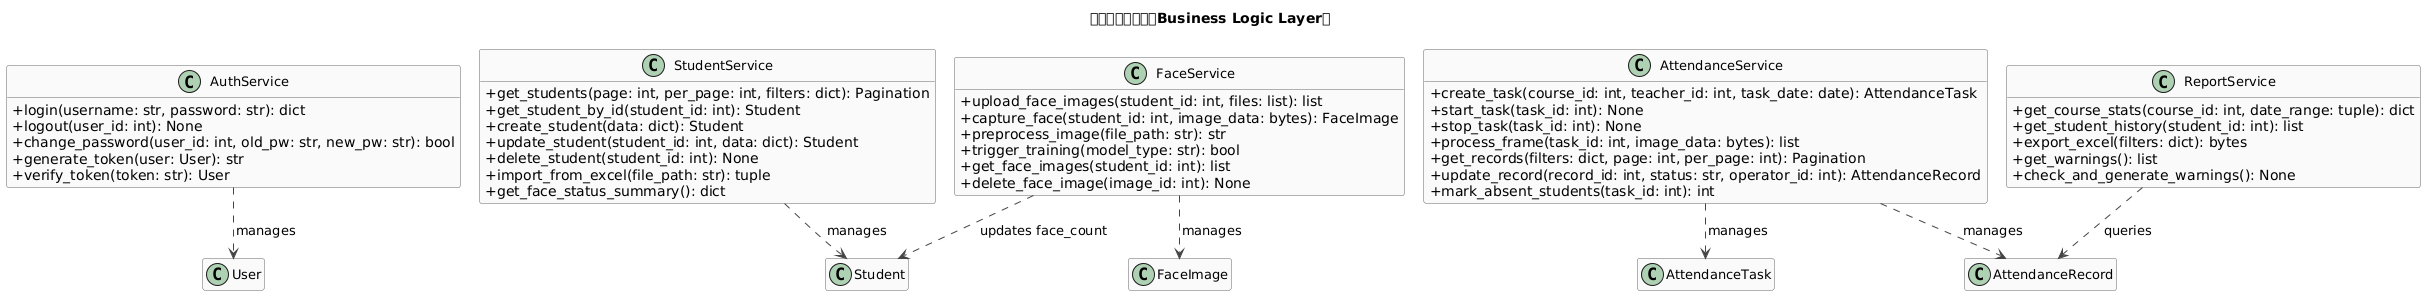

The diagram above was rendered by PlantUML. Its source (embedded in the PNG):
@startuml 02_服务层类图
!pragma layout smetana
skinparam classAttributeIconSize 0
skinparam classFontSize 13
skinparam classBackgroundColor #FAFAFA
skinparam classBorderColor #666666
skinparam arrowColor #444444
hide empty members

title 后端服务层类图（Business Logic Layer）

class AuthService {
  +login(username: str, password: str): dict
  +logout(user_id: int): None
  +change_password(user_id: int, old_pw: str, new_pw: str): bool
  +generate_token(user: User): str
  +verify_token(token: str): User
}

class StudentService {
  +get_students(page: int, per_page: int, filters: dict): Pagination
  +get_student_by_id(student_id: int): Student
  +create_student(data: dict): Student
  +update_student(student_id: int, data: dict): Student
  +delete_student(student_id: int): None
  +import_from_excel(file_path: str): tuple
  +get_face_status_summary(): dict
}

class AttendanceService {
  +create_task(course_id: int, teacher_id: int, task_date: date): AttendanceTask
  +start_task(task_id: int): None
  +stop_task(task_id: int): None
  +process_frame(task_id: int, image_data: bytes): list
  +get_records(filters: dict, page: int, per_page: int): Pagination
  +update_record(record_id: int, status: str, operator_id: int): AttendanceRecord
  +mark_absent_students(task_id: int): int
}

class ReportService {
  +get_course_stats(course_id: int, date_range: tuple): dict
  +get_student_history(student_id: int): list
  +export_excel(filters: dict): bytes
  +get_warnings(): list
  +check_and_generate_warnings(): None
}

class FaceService {
  +upload_face_images(student_id: int, files: list): list
  +capture_face(student_id: int, image_data: bytes): FaceImage
  +preprocess_image(file_path: str): str
  +trigger_training(model_type: str): bool
  +get_face_images(student_id: int): list
  +delete_face_image(image_id: int): None
}

' Model references (dashed)
AuthService ..> User : manages
StudentService ..> Student : manages
AttendanceService ..> AttendanceTask : manages
AttendanceService ..> AttendanceRecord : manages
ReportService ..> AttendanceRecord : queries
FaceService ..> FaceImage : manages
FaceService ..> Student : updates face_count

@enduml